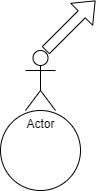

The diagram above was exported from draw.io. Its source (the exported page's mxGraphModel, read from the mxfile embedded in the PNG):
<mxGraphModel dx="1434" dy="788" grid="1" gridSize="10" guides="1" tooltips="1" connect="1" arrows="1" fold="1" page="1" pageScale="1" pageWidth="850" pageHeight="1100" math="0" shadow="0">
  <root>
    <mxCell id="0" />
    <mxCell id="1" parent="0" />
    <mxCell id="VDZ9I7faEElYjmBP2-fM-1" value="" style="ellipse;whiteSpace=wrap;html=1;aspect=fixed;" vertex="1" parent="1">
      <mxGeometry x="380" y="260" width="80" height="80" as="geometry" />
    </mxCell>
    <mxCell id="VDZ9I7faEElYjmBP2-fM-2" value="Actor" style="shape=umlActor;verticalLabelPosition=bottom;verticalAlign=top;html=1;outlineConnect=0;" vertex="1" parent="1">
      <mxGeometry x="405" y="200" width="30" height="60" as="geometry" />
    </mxCell>
    <mxCell id="VDZ9I7faEElYjmBP2-fM-3" value="" style="shape=flexArrow;endArrow=classic;html=1;rounded=0;" edge="1" parent="1">
      <mxGeometry width="50" height="50" relative="1" as="geometry">
        <mxPoint x="425" y="200" as="sourcePoint" />
        <mxPoint x="475" y="150" as="targetPoint" />
      </mxGeometry>
    </mxCell>
  </root>
</mxGraphModel>